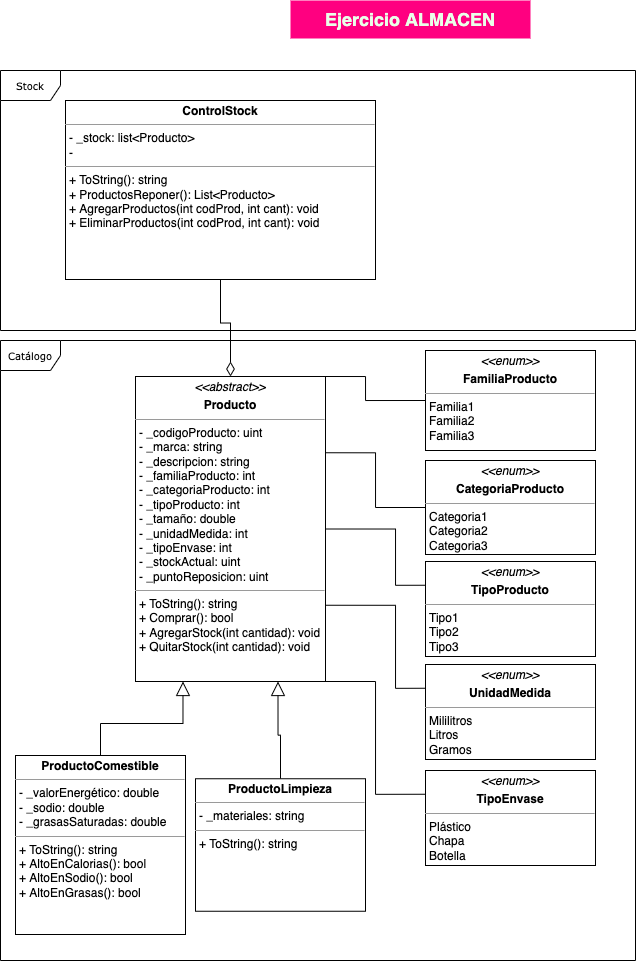

The diagram above was exported from draw.io. Its source (the exported page's mxGraphModel, read from the mxfile embedded in the PNG):
<mxGraphModel dx="601" dy="549" grid="1" gridSize="10" guides="1" tooltips="1" connect="1" arrows="1" fold="1" page="1" pageScale="1" pageWidth="1654" pageHeight="1169" background="none" math="0" shadow="0">
  <root>
    <mxCell id="0" />
    <mxCell id="1" parent="0" />
    <mxCell id="aUtWkMu_LuM1dAb2K9HP-1" value="Ejercicio ALMACEN" style="text;html=1;strokeColor=none;fillColor=#FF0080;align=center;verticalAlign=middle;whiteSpace=wrap;rounded=0;fontSize=18;labelBackgroundColor=none;fontColor=#EAFFE9;fontStyle=1" vertex="1" parent="1">
      <mxGeometry x="305" width="240" height="38" as="geometry" />
    </mxCell>
    <mxCell id="aUtWkMu_LuM1dAb2K9HP-4" value="Catálogo" style="shape=umlFrame;whiteSpace=wrap;html=1;rounded=0;shadow=0;comic=0;labelBackgroundColor=none;strokeWidth=1;fontFamily=Verdana;fontSize=10;align=center;" vertex="1" parent="1">
      <mxGeometry x="15" y="340" width="635" height="620" as="geometry" />
    </mxCell>
    <mxCell id="aUtWkMu_LuM1dAb2K9HP-3" value="&lt;p style=&quot;margin: 4px 0px 0px ; text-align: center&quot;&gt;&lt;i&gt;&amp;lt;&amp;lt;enum&amp;gt;&amp;gt;&lt;/i&gt;&lt;/p&gt;&lt;p style=&quot;margin: 0px ; margin-top: 4px ; text-align: center&quot;&gt;&lt;b&gt;FamiliaProducto&lt;/b&gt;&lt;/p&gt;&lt;hr size=&quot;1&quot;&gt;&lt;p style=&quot;margin: 0px ; margin-left: 4px&quot;&gt;Familia1&lt;/p&gt;&lt;p style=&quot;margin: 0px ; margin-left: 4px&quot;&gt;Familia2&lt;/p&gt;&lt;p style=&quot;margin: 0px ; margin-left: 4px&quot;&gt;Familia3&lt;/p&gt;" style="verticalAlign=top;align=left;overflow=fill;fontSize=12;fontFamily=Helvetica;html=1;rounded=0;shadow=0;comic=0;labelBackgroundColor=none;strokeWidth=1" vertex="1" parent="1">
      <mxGeometry x="440" y="350" width="170" height="100" as="geometry" />
    </mxCell>
    <mxCell id="aUtWkMu_LuM1dAb2K9HP-15" style="edgeStyle=orthogonalEdgeStyle;rounded=0;orthogonalLoop=1;jettySize=auto;html=1;exitX=1;exitY=0;exitDx=0;exitDy=0;entryX=0;entryY=0.5;entryDx=0;entryDy=0;fontSize=18;fontColor=#EAFFE9;endArrow=none;endFill=0;" edge="1" parent="1" source="aUtWkMu_LuM1dAb2K9HP-6" target="aUtWkMu_LuM1dAb2K9HP-3">
      <mxGeometry relative="1" as="geometry">
        <Array as="points">
          <mxPoint x="380" y="376" />
          <mxPoint x="380" y="400" />
        </Array>
      </mxGeometry>
    </mxCell>
    <mxCell id="aUtWkMu_LuM1dAb2K9HP-16" style="edgeStyle=orthogonalEdgeStyle;rounded=0;orthogonalLoop=1;jettySize=auto;html=1;exitX=1;exitY=0.25;exitDx=0;exitDy=0;entryX=0;entryY=0.5;entryDx=0;entryDy=0;fontSize=18;fontColor=#EAFFE9;endArrow=none;endFill=0;" edge="1" parent="1" source="aUtWkMu_LuM1dAb2K9HP-6" target="aUtWkMu_LuM1dAb2K9HP-11">
      <mxGeometry relative="1" as="geometry" />
    </mxCell>
    <mxCell id="aUtWkMu_LuM1dAb2K9HP-23" style="edgeStyle=orthogonalEdgeStyle;rounded=0;orthogonalLoop=1;jettySize=auto;html=1;exitX=1;exitY=0.75;exitDx=0;exitDy=0;entryX=0;entryY=0.25;entryDx=0;entryDy=0;fontSize=18;fontColor=#EAFFE9;endArrow=none;endFill=0;startSize=6;endSize=12;strokeWidth=1;" edge="1" parent="1" source="aUtWkMu_LuM1dAb2K9HP-6" target="aUtWkMu_LuM1dAb2K9HP-22">
      <mxGeometry relative="1" as="geometry">
        <Array as="points">
          <mxPoint x="410" y="605" />
          <mxPoint x="410" y="688" />
        </Array>
      </mxGeometry>
    </mxCell>
    <mxCell id="aUtWkMu_LuM1dAb2K9HP-24" style="edgeStyle=orthogonalEdgeStyle;rounded=0;orthogonalLoop=1;jettySize=auto;html=1;exitX=1;exitY=0.5;exitDx=0;exitDy=0;entryX=0;entryY=0.25;entryDx=0;entryDy=0;fontSize=18;fontColor=#EAFFE9;endArrow=none;endFill=0;startSize=6;endSize=12;strokeWidth=1;" edge="1" parent="1" source="aUtWkMu_LuM1dAb2K9HP-6" target="aUtWkMu_LuM1dAb2K9HP-10">
      <mxGeometry relative="1" as="geometry">
        <Array as="points">
          <mxPoint x="410" y="529" />
          <mxPoint x="410" y="585" />
        </Array>
      </mxGeometry>
    </mxCell>
    <mxCell id="aUtWkMu_LuM1dAb2K9HP-26" style="edgeStyle=orthogonalEdgeStyle;rounded=0;orthogonalLoop=1;jettySize=auto;html=1;exitX=1;exitY=1;exitDx=0;exitDy=0;entryX=0;entryY=0.25;entryDx=0;entryDy=0;fontSize=18;fontColor=#EAFFE9;endArrow=none;endFill=0;startSize=6;endSize=12;strokeWidth=1;" edge="1" parent="1" source="aUtWkMu_LuM1dAb2K9HP-6" target="aUtWkMu_LuM1dAb2K9HP-25">
      <mxGeometry relative="1" as="geometry">
        <Array as="points">
          <mxPoint x="390" y="681" />
          <mxPoint x="390" y="794" />
        </Array>
      </mxGeometry>
    </mxCell>
    <mxCell id="aUtWkMu_LuM1dAb2K9HP-6" value="&lt;p style=&quot;margin: 0px ; margin-top: 4px ; text-align: center&quot;&gt;&lt;i&gt;&amp;lt;&amp;lt;abstract&amp;gt;&amp;gt;&lt;/i&gt;&lt;br&gt;&lt;/p&gt;&lt;p style=&quot;margin: 0px ; margin-top: 4px ; text-align: center&quot;&gt;&lt;b&gt;Producto&lt;/b&gt;&lt;/p&gt;&lt;hr size=&quot;1&quot;&gt;&lt;p style=&quot;margin: 0px ; margin-left: 4px&quot;&gt;- _codigoProducto: uint&lt;/p&gt;&lt;p style=&quot;margin: 0px ; margin-left: 4px&quot;&gt;- _marca: string&lt;/p&gt;&lt;p style=&quot;margin: 0px ; margin-left: 4px&quot;&gt;- _descripcion: string&lt;/p&gt;&lt;p style=&quot;margin: 0px ; margin-left: 4px&quot;&gt;- _familiaProducto: int&lt;/p&gt;&lt;p style=&quot;margin: 0px ; margin-left: 4px&quot;&gt;- _categoriaProducto: int&lt;/p&gt;&lt;p style=&quot;margin: 0px ; margin-left: 4px&quot;&gt;- _tipoProducto: int&lt;/p&gt;&lt;p style=&quot;margin: 0px ; margin-left: 4px&quot;&gt;- _tamaño: double&lt;/p&gt;&lt;p style=&quot;margin: 0px ; margin-left: 4px&quot;&gt;- _unidadMedida: int&lt;/p&gt;&lt;p style=&quot;margin: 0px ; margin-left: 4px&quot;&gt;- _tipoEnvase: int&lt;/p&gt;&lt;p style=&quot;margin: 0px ; margin-left: 4px&quot;&gt;- _stockActual: uint&lt;/p&gt;&lt;p style=&quot;margin: 0px ; margin-left: 4px&quot;&gt;- _puntoReposicion: uint&lt;/p&gt;&lt;hr size=&quot;1&quot;&gt;&lt;p style=&quot;margin: 0px ; margin-left: 4px&quot;&gt;+ ToString(): string&lt;/p&gt;&lt;p style=&quot;margin: 0px ; margin-left: 4px&quot;&gt;+ Comprar(): bool&lt;/p&gt;&lt;p style=&quot;margin: 0px ; margin-left: 4px&quot;&gt;+ AgregarStock(int cantidad): void&lt;/p&gt;&lt;p style=&quot;margin: 0px ; margin-left: 4px&quot;&gt;+ QuitarStock(int cantidad): void&lt;/p&gt;" style="verticalAlign=top;align=left;overflow=fill;fontSize=12;fontFamily=Helvetica;html=1;rounded=0;shadow=0;comic=0;labelBackgroundColor=none;strokeWidth=1" vertex="1" parent="1">
      <mxGeometry x="150" y="376" width="190" height="305" as="geometry" />
    </mxCell>
    <mxCell id="aUtWkMu_LuM1dAb2K9HP-14" style="edgeStyle=orthogonalEdgeStyle;rounded=0;orthogonalLoop=1;jettySize=auto;html=1;exitX=0.5;exitY=0;exitDx=0;exitDy=0;entryX=0.75;entryY=1;entryDx=0;entryDy=0;fontSize=18;fontColor=#EAFFE9;endArrow=block;endFill=0;endSize=12;" edge="1" parent="1" source="aUtWkMu_LuM1dAb2K9HP-7" target="aUtWkMu_LuM1dAb2K9HP-6">
      <mxGeometry relative="1" as="geometry" />
    </mxCell>
    <mxCell id="aUtWkMu_LuM1dAb2K9HP-7" value="&lt;p style=&quot;margin: 0px ; margin-top: 4px ; text-align: center&quot;&gt;&lt;b&gt;ProductoLimpieza&lt;/b&gt;&lt;br&gt;&lt;/p&gt;&lt;hr size=&quot;1&quot;&gt;&lt;p style=&quot;margin: 0px ; margin-left: 4px&quot;&gt;&lt;span&gt;- _materiales: string&lt;/span&gt;&lt;br&gt;&lt;/p&gt;&lt;hr size=&quot;1&quot;&gt;&lt;p style=&quot;margin: 0px ; margin-left: 4px&quot;&gt;+ ToString(): string&lt;/p&gt;" style="verticalAlign=top;align=left;overflow=fill;fontSize=12;fontFamily=Helvetica;html=1;rounded=0;shadow=0;comic=0;labelBackgroundColor=none;strokeWidth=1" vertex="1" parent="1">
      <mxGeometry x="210" y="778.25" width="170" height="132.5" as="geometry" />
    </mxCell>
    <mxCell id="aUtWkMu_LuM1dAb2K9HP-13" style="edgeStyle=orthogonalEdgeStyle;rounded=0;orthogonalLoop=1;jettySize=auto;html=1;exitX=0.5;exitY=0;exitDx=0;exitDy=0;entryX=0.25;entryY=1;entryDx=0;entryDy=0;fontSize=18;fontColor=#EAFFE9;endArrow=block;endFill=0;endSize=12;" edge="1" parent="1" source="aUtWkMu_LuM1dAb2K9HP-9" target="aUtWkMu_LuM1dAb2K9HP-6">
      <mxGeometry relative="1" as="geometry" />
    </mxCell>
    <mxCell id="aUtWkMu_LuM1dAb2K9HP-9" value="&lt;p style=&quot;margin: 0px ; margin-top: 4px ; text-align: center&quot;&gt;&lt;b&gt;ProductoComestible&lt;/b&gt;&lt;/p&gt;&lt;hr size=&quot;1&quot;&gt;&lt;p style=&quot;margin: 0px ; margin-left: 4px&quot;&gt;&lt;span&gt;- _valorEnergético: double&lt;/span&gt;&lt;br&gt;&lt;/p&gt;&lt;p style=&quot;margin: 0px ; margin-left: 4px&quot;&gt;- _sodio: double&lt;/p&gt;&lt;p style=&quot;margin: 0px ; margin-left: 4px&quot;&gt;- _grasasSaturadas: double&lt;/p&gt;&lt;hr size=&quot;1&quot;&gt;&lt;p style=&quot;margin: 0px ; margin-left: 4px&quot;&gt;+ ToString(): string&lt;/p&gt;&lt;p style=&quot;margin: 0px ; margin-left: 4px&quot;&gt;+ AltoEnCalorias(): bool&lt;/p&gt;&lt;p style=&quot;margin: 0px ; margin-left: 4px&quot;&gt;+ AltoEnSodio(): bool&lt;/p&gt;&lt;p style=&quot;margin: 0px ; margin-left: 4px&quot;&gt;+ AltoEnGrasas(): bool&lt;/p&gt;" style="verticalAlign=top;align=left;overflow=fill;fontSize=12;fontFamily=Helvetica;html=1;rounded=0;shadow=0;comic=0;labelBackgroundColor=none;strokeWidth=1" vertex="1" parent="1">
      <mxGeometry x="30" y="755" width="170" height="179" as="geometry" />
    </mxCell>
    <mxCell id="aUtWkMu_LuM1dAb2K9HP-10" value="&lt;p style=&quot;margin: 0px ; margin-top: 4px ; text-align: center&quot;&gt;&lt;i&gt;&amp;lt;&amp;lt;enum&amp;gt;&amp;gt;&lt;/i&gt;&lt;b&gt;&lt;br&gt;&lt;/b&gt;&lt;/p&gt;&lt;p style=&quot;margin: 0px ; margin-top: 4px ; text-align: center&quot;&gt;&lt;b&gt;TipoProducto&lt;/b&gt;&lt;/p&gt;&lt;hr size=&quot;1&quot;&gt;&lt;p style=&quot;margin: 0px ; margin-left: 4px&quot;&gt;Tipo1&lt;/p&gt;&lt;p style=&quot;margin: 0px ; margin-left: 4px&quot;&gt;Tipo2&lt;/p&gt;&lt;p style=&quot;margin: 0px ; margin-left: 4px&quot;&gt;Tipo3&lt;/p&gt;" style="verticalAlign=top;align=left;overflow=fill;fontSize=12;fontFamily=Helvetica;html=1;rounded=0;shadow=0;comic=0;labelBackgroundColor=none;strokeWidth=1" vertex="1" parent="1">
      <mxGeometry x="440" y="561" width="170" height="95" as="geometry" />
    </mxCell>
    <mxCell id="aUtWkMu_LuM1dAb2K9HP-11" value="&lt;p style=&quot;margin: 0px ; margin-top: 4px ; text-align: center&quot;&gt;&lt;i&gt;&amp;lt;&amp;lt;enum&amp;gt;&amp;gt;&lt;/i&gt;&lt;b&gt;&lt;br&gt;&lt;/b&gt;&lt;/p&gt;&lt;p style=&quot;margin: 0px ; margin-top: 4px ; text-align: center&quot;&gt;&lt;b&gt;CategoriaProducto&lt;/b&gt;&lt;/p&gt;&lt;hr size=&quot;1&quot;&gt;&lt;p style=&quot;margin: 0px ; margin-left: 4px&quot;&gt;Categoria1&lt;/p&gt;&lt;p style=&quot;margin: 0px ; margin-left: 4px&quot;&gt;Categoria2&lt;/p&gt;&lt;p style=&quot;margin: 0px ; margin-left: 4px&quot;&gt;Categoria3&lt;/p&gt;" style="verticalAlign=top;align=left;overflow=fill;fontSize=12;fontFamily=Helvetica;html=1;rounded=0;shadow=0;comic=0;labelBackgroundColor=none;strokeWidth=1" vertex="1" parent="1">
      <mxGeometry x="440" y="460" width="170" height="94" as="geometry" />
    </mxCell>
    <mxCell id="aUtWkMu_LuM1dAb2K9HP-19" value="Stock" style="shape=umlFrame;whiteSpace=wrap;html=1;rounded=0;shadow=0;comic=0;labelBackgroundColor=none;strokeWidth=1;fontFamily=Verdana;fontSize=10;align=center;" vertex="1" parent="1">
      <mxGeometry x="15" y="70" width="635" height="260" as="geometry" />
    </mxCell>
    <mxCell id="aUtWkMu_LuM1dAb2K9HP-21" style="edgeStyle=orthogonalEdgeStyle;rounded=0;orthogonalLoop=1;jettySize=auto;html=1;exitX=0.5;exitY=1;exitDx=0;exitDy=0;entryX=0.5;entryY=0;entryDx=0;entryDy=0;fontSize=18;fontColor=#EAFFE9;endArrow=diamondThin;endFill=0;startSize=6;endSize=12;strokeWidth=1;" edge="1" parent="1" source="aUtWkMu_LuM1dAb2K9HP-18" target="aUtWkMu_LuM1dAb2K9HP-6">
      <mxGeometry relative="1" as="geometry" />
    </mxCell>
    <mxCell id="aUtWkMu_LuM1dAb2K9HP-18" value="&lt;p style=&quot;margin: 0px ; margin-top: 4px ; text-align: center&quot;&gt;&lt;b&gt;ControlStock&lt;/b&gt;&lt;/p&gt;&lt;hr size=&quot;1&quot;&gt;&lt;p style=&quot;margin: 0px ; margin-left: 4px&quot;&gt;&lt;span&gt;- _stock: list&amp;lt;Producto&amp;gt;&lt;/span&gt;&lt;br&gt;&lt;/p&gt;&lt;p style=&quot;margin: 0px ; margin-left: 4px&quot;&gt;-&amp;nbsp;&lt;br&gt;&lt;/p&gt;&lt;hr size=&quot;1&quot;&gt;&lt;p style=&quot;margin: 0px ; margin-left: 4px&quot;&gt;+ ToString(): string&lt;/p&gt;&lt;p style=&quot;margin: 0px ; margin-left: 4px&quot;&gt;+ ProductosReponer(): List&amp;lt;Producto&amp;gt;&lt;/p&gt;&lt;p style=&quot;margin: 0px ; margin-left: 4px&quot;&gt;+ AgregarProductos(int codProd, int cant): void&lt;/p&gt;&lt;p style=&quot;margin: 0px ; margin-left: 4px&quot;&gt;+ EliminarProductos(int codProd, int cant): void&lt;/p&gt;" style="verticalAlign=top;align=left;overflow=fill;fontSize=12;fontFamily=Helvetica;html=1;rounded=0;shadow=0;comic=0;labelBackgroundColor=none;strokeWidth=1" vertex="1" parent="1">
      <mxGeometry x="80" y="100" width="310" height="179" as="geometry" />
    </mxCell>
    <mxCell id="aUtWkMu_LuM1dAb2K9HP-22" value="&lt;p style=&quot;margin: 0px ; margin-top: 4px ; text-align: center&quot;&gt;&lt;i&gt;&amp;lt;&amp;lt;enum&amp;gt;&amp;gt;&lt;/i&gt;&lt;b&gt;&lt;br&gt;&lt;/b&gt;&lt;/p&gt;&lt;p style=&quot;margin: 0px ; margin-top: 4px ; text-align: center&quot;&gt;&lt;b&gt;UnidadMedida&lt;/b&gt;&lt;/p&gt;&lt;hr size=&quot;1&quot;&gt;&lt;p style=&quot;margin: 0px ; margin-left: 4px&quot;&gt;Mililitros&lt;/p&gt;&lt;p style=&quot;margin: 0px ; margin-left: 4px&quot;&gt;Litros&lt;/p&gt;&lt;p style=&quot;margin: 0px ; margin-left: 4px&quot;&gt;Gramos&lt;/p&gt;" style="verticalAlign=top;align=left;overflow=fill;fontSize=12;fontFamily=Helvetica;html=1;rounded=0;shadow=0;comic=0;labelBackgroundColor=none;strokeWidth=1" vertex="1" parent="1">
      <mxGeometry x="440" y="664" width="170" height="95" as="geometry" />
    </mxCell>
    <mxCell id="aUtWkMu_LuM1dAb2K9HP-25" value="&lt;p style=&quot;margin: 0px ; margin-top: 4px ; text-align: center&quot;&gt;&lt;i&gt;&amp;lt;&amp;lt;enum&amp;gt;&amp;gt;&lt;/i&gt;&lt;b&gt;&lt;br&gt;&lt;/b&gt;&lt;/p&gt;&lt;p style=&quot;margin: 0px ; margin-top: 4px ; text-align: center&quot;&gt;&lt;b&gt;TipoEnvase&lt;/b&gt;&lt;/p&gt;&lt;hr size=&quot;1&quot;&gt;&lt;p style=&quot;margin: 0px ; margin-left: 4px&quot;&gt;Plástico&lt;/p&gt;&lt;p style=&quot;margin: 0px ; margin-left: 4px&quot;&gt;Chapa&lt;/p&gt;&lt;p style=&quot;margin: 0px ; margin-left: 4px&quot;&gt;Botella&lt;/p&gt;" style="verticalAlign=top;align=left;overflow=fill;fontSize=12;fontFamily=Helvetica;html=1;rounded=0;shadow=0;comic=0;labelBackgroundColor=none;strokeWidth=1" vertex="1" parent="1">
      <mxGeometry x="440" y="770" width="170" height="95" as="geometry" />
    </mxCell>
  </root>
</mxGraphModel>